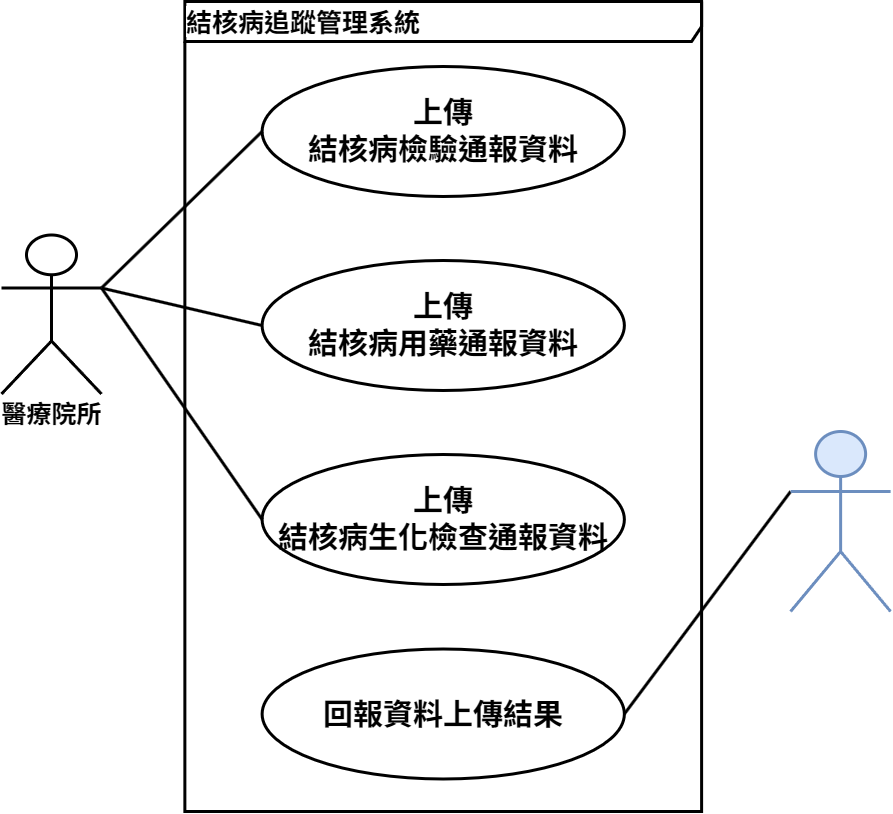

The diagram above was exported from draw.io. Its source (the exported page's mxGraphModel, read from the mxfile embedded in the PNG):
<mxGraphModel dx="3980" dy="1470" grid="1" gridSize="10" guides="1" tooltips="1" connect="1" arrows="1" fold="1" page="1" pageScale="1" pageWidth="827" pageHeight="1169" math="0" shadow="0">
  <root>
    <mxCell id="0" />
    <mxCell id="1" parent="0" />
    <mxCell id="2" parent="1" style="shape=umlFrame;whiteSpace=wrap;html=1;width=570;height=40;fontFamily=標楷體;align=left;verticalAlign=middle;strokeWidth=3;" value="&lt;font style=&quot;&quot;&gt;&lt;font face=&quot;verdana&quot; style=&quot;text-align: center; background-color: rgb(255, 255, 255); font-size: 26px;&quot;&gt;&lt;b style=&quot;&quot;&gt;結核病追蹤管理系統&lt;/b&gt;&lt;/font&gt;&lt;/font&gt;" vertex="1">
      <mxGeometry height="810" width="516.74" x="1663.37" y="1310" as="geometry" />
    </mxCell>
    <mxCell id="3" parent="1" style="shape=umlActor;verticalLabelPosition=bottom;verticalAlign=top;html=1;fontFamily=標楷體;strokeWidth=3;" value="&lt;font face=&quot;正黑體&quot;&gt;&lt;span style=&quot;font-size: 25px;&quot;&gt;&lt;b&gt;醫療院所&lt;/b&gt;&lt;/span&gt;&lt;/font&gt;&lt;span style=&quot;font-size: 25px&quot;&gt;&lt;br&gt;&lt;/span&gt;" vertex="1">
      <mxGeometry height="159" width="100" x="1480" y="1543.5" as="geometry" />
    </mxCell>
    <mxCell id="4" parent="1" style="ellipse;whiteSpace=wrap;html=1;fontSize=20;fontFamily=標楷體;align=center;verticalAlign=middle;strokeWidth=3;" value="&lt;b&gt;&lt;span style=&quot;font-size: 30px&quot;&gt;&lt;font face=&quot;正黑體&quot;&gt;上傳&lt;br&gt;&lt;/font&gt;&lt;/span&gt;&lt;font face=&quot;正黑體&quot;&gt;&lt;span style=&quot;font-size: 30px;&quot;&gt;結核病檢驗通報資料&lt;/span&gt;&lt;/font&gt;&lt;/b&gt;" vertex="1">
      <mxGeometry height="130" width="362.24" x="1740.62" y="1375" as="geometry" />
    </mxCell>
    <mxCell id="5" edge="1" parent="1" source="3" style="endArrow=none;html=1;rounded=0;exitX=1;exitY=0.3333333333333333;exitDx=0;exitDy=0;exitPerimeter=0;entryX=0;entryY=0.5;entryDx=0;entryDy=0;endFill=0;strokeWidth=3;" target="4" value="">
      <mxGeometry height="50" relative="1" width="50" as="geometry">
        <mxPoint x="1669.29" y="1455" as="sourcePoint" />
        <mxPoint x="1719.29" y="1405" as="targetPoint" />
      </mxGeometry>
    </mxCell>
    <mxCell id="6" edge="1" parent="1" source="8" style="endArrow=none;html=1;rounded=0;entryX=0;entryY=0.3333333333333333;entryDx=0;entryDy=0;endFill=0;entryPerimeter=0;exitX=1;exitY=0.5;exitDx=0;exitDy=0;strokeWidth=3;" target="7" value="">
      <mxGeometry height="50" relative="1" width="50" as="geometry">
        <mxPoint x="2102.859999999995" y="1962.5" as="sourcePoint" />
        <mxPoint x="2345.5" y="1852.5" as="targetPoint" />
      </mxGeometry>
    </mxCell>
    <mxCell id="7" parent="1" style="shape=umlActor;verticalLabelPosition=bottom;verticalAlign=top;html=1;fontFamily=標楷體;fillColor=#dae8fc;strokeColor=#6c8ebf;strokeWidth=3;" value="" vertex="1">
      <mxGeometry height="180" width="100" x="2269.11" y="1740" as="geometry" />
    </mxCell>
    <mxCell id="8" parent="1" style="ellipse;whiteSpace=wrap;html=1;fontSize=20;fontFamily=標楷體;align=center;verticalAlign=middle;strokeWidth=3;" value="&lt;font face=&quot;正黑體&quot;&gt;&lt;span style=&quot;font-size: 30px;&quot;&gt;&lt;b&gt;回報資料上傳結果&lt;/b&gt;&lt;/span&gt;&lt;/font&gt;" vertex="1">
      <mxGeometry height="130" width="362.24" x="1740.62" y="1957.5" as="geometry" />
    </mxCell>
    <mxCell id="9" parent="1" style="ellipse;whiteSpace=wrap;html=1;fontSize=20;fontFamily=標楷體;align=center;verticalAlign=middle;strokeWidth=3;" value="&lt;b&gt;&lt;span style=&quot;font-size: 30px&quot;&gt;&lt;font face=&quot;正黑體&quot;&gt;上傳&lt;br&gt;&lt;/font&gt;&lt;/span&gt;&lt;font face=&quot;正黑體&quot;&gt;&lt;span style=&quot;font-size: 30px;&quot;&gt;結核病用藥通報資料&lt;/span&gt;&lt;/font&gt;&lt;/b&gt;" vertex="1">
      <mxGeometry height="130" width="362.24" x="1740.62" y="1569" as="geometry" />
    </mxCell>
    <mxCell id="10" parent="1" style="ellipse;whiteSpace=wrap;html=1;fontSize=20;fontFamily=標楷體;align=center;verticalAlign=middle;strokeWidth=3;" value="&lt;b&gt;&lt;span style=&quot;font-size: 30px&quot;&gt;&lt;font face=&quot;正黑體&quot;&gt;上傳&lt;br&gt;&lt;/font&gt;&lt;/span&gt;&lt;font face=&quot;正黑體&quot;&gt;&lt;span style=&quot;font-size: 30px;&quot;&gt;結核病生化檢查通報資料&lt;/span&gt;&lt;/font&gt;&lt;/b&gt;" vertex="1">
      <mxGeometry height="130" width="362.24" x="1740.62" y="1763" as="geometry" />
    </mxCell>
    <mxCell id="11" edge="1" parent="1" source="3" style="endArrow=none;html=1;rounded=0;exitX=1;exitY=0.3333333333333333;exitDx=0;exitDy=0;exitPerimeter=0;entryX=0;entryY=0.5;entryDx=0;entryDy=0;endFill=0;strokeWidth=3;" target="9" value="">
      <mxGeometry height="50" relative="1" width="50" as="geometry">
        <mxPoint x="1680" y="1697" as="sourcePoint" />
        <mxPoint x="1841" y="1540" as="targetPoint" />
      </mxGeometry>
    </mxCell>
    <mxCell id="12" edge="1" parent="1" source="3" style="endArrow=none;html=1;rounded=0;exitX=1;exitY=0.3333333333333333;exitDx=0;exitDy=0;exitPerimeter=0;entryX=0;entryY=0.5;entryDx=0;entryDy=0;endFill=0;strokeWidth=3;" target="10" value="">
      <mxGeometry height="50" relative="1" width="50" as="geometry">
        <mxPoint x="1690" y="1620" as="sourcePoint" />
        <mxPoint x="1851" y="1657" as="targetPoint" />
      </mxGeometry>
    </mxCell>
  </root>
</mxGraphModel>